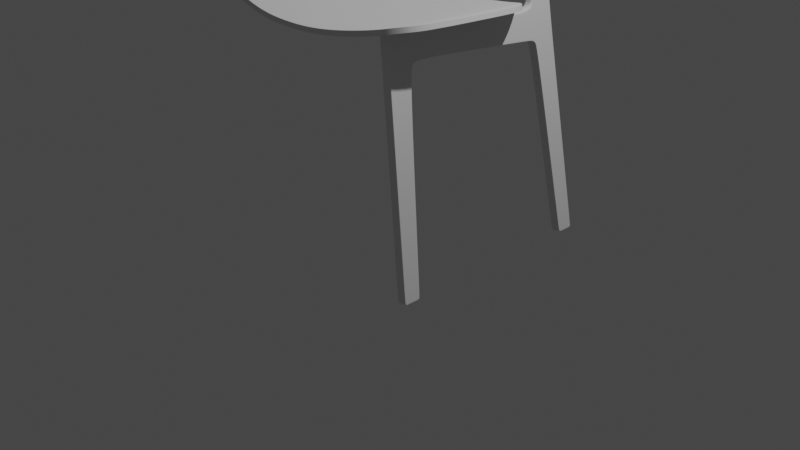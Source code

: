# Source: chair.blend  (saved by Blender 2.92.15; exported with 4.5.12 LTS)
import bpy
from mathutils import Matrix  # noqa: F401  (used for matrix-valued properties, if any)

bpy.ops.wm.read_factory_settings(use_empty=True)
scene = bpy.context.scene
scene.name = 'Scene'

# ---- collections
col_collection = bpy.data.collections.new('Collection'); scene.collection.children.link(col_collection)

# ---- node groups
ng_auto_smooth = bpy.data.node_groups.new('Auto Smooth', 'GeometryNodeTree')
_s = ng_auto_smooth.interface.new_socket(name='Geometry', in_out='OUTPUT', socket_type='NodeSocketGeometry')
_s = ng_auto_smooth.interface.new_socket(name='Geometry', in_out='INPUT', socket_type='NodeSocketGeometry')
_s = ng_auto_smooth.interface.new_socket(name='Angle', in_out='INPUT', socket_type='NodeSocketFloat')
_s.subtype = 'ANGLE'
_s.min_value = 0.0
_s.max_value = 3.142
ng_auto_smooth.is_modifier = True
_N = ng_auto_smooth.nodes; _L = ng_auto_smooth.links
n0 = _N.new('NodeGroupOutput'); n0.name = 'Group Output'; n0.location = (480, -100)
n1 = _N.new('NodeGroupInput'); n1.name = 'Group Input'; n1.location = (-420, -300)
n2 = _N.new('NodeGroupInput'); n2.name = 'Group Input.001'; n2.location = (-60, -100)
n3 = _N.new('GeometryNodeSetShadeSmooth'); n3.name = 'Set Shade Smooth'; n3.location = (120, -100)
n3.domain = 'EDGE'
n4 = _N.new('GeometryNodeSetShadeSmooth'); n4.name = 'Set Shade Smooth.001'; n4.location = (300, -100)
n5 = _N.new('GeometryNodeInputMeshEdgeAngle'); n5.name = 'Edge Angle'; n5.location = (-420, -220)
n6 = _N.new('GeometryNodeInputEdgeSmooth'); n6.name = 'Is Edge Smooth'; n6.location = (-60, -160)
n7 = _N.new('GeometryNodeInputShadeSmooth'); n7.name = 'Is Face Smooth'; n7.location = (-240, -340)
n8 = _N.new('FunctionNodeBooleanMath'); n8.name = 'Boolean Math'; n8.location = (-60, -220)
n9 = _N.new('FunctionNodeCompare'); n9.name = 'Compare'; n9.location = (-240, -180)
n9.operation = 'LESS_EQUAL'
_L.new(n5.outputs[0], n9.inputs[0])
_L.new(n4.outputs[0], n0.inputs[0])
_L.new(n1.outputs[1], n9.inputs[1])
_L.new(n9.outputs[0], n8.inputs[0])
_L.new(n7.outputs[0], n8.inputs[1])
_L.new(n2.outputs[0], n3.inputs[0])
_L.new(n6.outputs[0], n3.inputs[1])
_L.new(n3.outputs[0], n4.inputs[0])
_L.new(n8.outputs[0], n3.inputs[2])
n0.is_active_output = True

# ---- world
world_world = bpy.data.worlds.new('World'); scene.world = world_world
world_world.use_nodes = True; world_world.node_tree.nodes.clear()
_N = world_world.node_tree.nodes; _L = world_world.node_tree.links
n0 = _N.new('ShaderNodeOutputWorld'); n0.name = 'World Output'; n0.location = (300, 300)
n1 = _N.new('ShaderNodeBackground'); n1.name = 'Background'; n1.location = (10, 300)
n1.inputs[0].default_value = (0.05088, 0.05088, 0.05088, 1.0)
_L.new(n1.outputs[0], n0.inputs[0])
n0.is_active_output = True
world_world.color = (0.05088, 0.05088, 0.05088)
world_world.use_sun_shadow = False
world_world.sun_shadow_jitter_overblur = 0.0

# ---- cameras
cam_camera = bpy.data.cameras.new('Camera')
cam_camera.clip_end = 100.0
cam_camera.ortho_scale = 7.314

# ---- lights
light_light = bpy.data.lights.new('Light', 'POINT')
light_light.transmission_factor = 0.0
light_light.energy = 1000.0
light_light.shadow_soft_size = 0.1
light_light.shadow_maximum_resolution = 0.006
light_light.use_absolute_resolution = True

# ---- meshes
me_cube = bpy.data.meshes.new('Cube')
me_cube.from_pydata([(0.04746, -0.0898, -0.08394), (0.04746, 0.05908, 2.253), (0.04746, 0.08394, -0.08394), (0.04746, 0.2984, 1.951), (0.04746, 1.524, 1.865), (0.04746, 0.2625, 1.883), (0.04746, 0.03828, 1.926), (0.04746, 0.3894, 1.977), (0.04746, 0.4128, 2.235), (0.04746, 0.04682, -0.08394), (0.04746, 0.2678, 2.242), (0.04746, 0.225, 1.89), (0.04746, 0.04457, 2.025), (0.04735, 1.528, 1.911), (0.04746, 0.3939, 2.026), (0.04746, 0.2693, 1.985), (0.04746, 0.09314, 2.251), (0.04746, 0.07135, 1.92), (0.04746, -0.04881, -0.08394), (0.04746, 0.08265, 2.016), (0.0, 0.08394, -0.08394), (0.0, -0.0898, -0.08394), (0.0, 0.05908, 2.253), (0.0, 0.2984, 1.951), (0.0, 1.469, 2.179), (0.0, 1.524, 1.865), (0.0, 0.2625, 1.883), (0.0, 0.03828, 1.926), (0.04746, 0.04699, -0.04035), (0.0, 0.3894, 1.977), (0.04746, -0.08698, -0.03962), (0.0, 0.04682, -0.08394), (0.04746, 1.846, 1.809), (0.0, 0.04457, 2.025), (0.04746, 0.08787, -0.04057), (0.0, -0.04881, -0.08394), (0.04746, -0.04572, -0.03984), (0.0, -0.08698, -0.03962), (0.0, 0.08787, -0.04057), (0.04746, 0.4091, 2.192), (0.04746, 0.05673, 2.216), (0.04746, 0.2675, 2.201), (0.04746, 0.09107, 2.213), (0.0, 1.547, 2.124), (0.0, 0.05673, 2.216), (0.04746, 1.776, 1.84), (0.04736, 1.779, 1.886), (0.0, 1.776, 1.84), (0.0, 1.785, 2.124), (0.04746, 1.878, 1.833), (0.0, 1.846, 1.809), (0.04746, 2.004, -0.08501), (0.0, 1.855, 2.239), (0.04746, 2.092, 1.826), (0.0, 2.092, 1.826), (0.04746, 2.077, 2.245), (0.0, 2.077, 2.245), (0.04746, 1.87, 1.75), (0.04746, 1.907, 1.756), (0.0, 1.87, 1.75), (0.04746, 2.094, 1.756), (0.0, 2.094, 1.756), (0.04746, 2.044, -0.08501), (0.0, 2.004, -0.08501), (0.0, 2.044, -0.08501), (0.04746, 2.176, -0.08501), (0.0, 2.176, -0.08501), (0.0, 2.001, -0.04417), (0.0, 2.174, -0.03801), (0.04746, 2.001, -0.04417), (0.04746, 2.04, -0.03801), (0.04746, 2.174, -0.03801), (0.0, 1.824, 2.71), (0.04746, 2.071, 2.692), (0.0, 2.071, 2.692), (0.04746, 1.924, 3.042), (0.04746, 2.057, 1.826), (0.04746, 2.113, 2.985), (0.0, 2.113, 2.985), (0.04746, 2.077, 3.536), (0.04739, 2.037, 2.244), (0.04746, 2.224, 3.496), (0.0, 2.224, 3.496), (0.04746, 2.124, 3.673), (0.0, 2.124, 3.673), (0.04746, 2.112, 3.641), (0.04746, 2.166, 3.595), (0.04746, 2.061, 1.756), (0.0, 2.137, -0.08501), (0.04746, 2.137, -0.08501), (0.04746, 2.135, -0.03801), (0.04742, 2.033, 2.701), (0.04746, 2.076, 2.996), (0.04746, 2.183, 3.504), (0.0, 2.194, 3.617), (0.04746, 2.194, 3.617), (0.04675, 1.417, 2.182), (0.04674, 1.469, 2.179), (0.04674, 1.547, 2.124), (0.04674, 1.543, 2.093), (0.04674, 1.79, 2.09), (0.04674, 1.785, 2.124), (0.04674, 1.89, 2.245), (0.04674, 1.855, 2.239), (0.04674, 1.824, 2.71), (0.04674, 1.853, 2.827), (0.04425, -0.0898, -0.08394), (0.04425, 0.2984, 1.951), (0.04425, 1.524, 1.865), (0.04425, 0.2625, 1.883), (0.04425, 0.3894, 1.977), (0.04425, -0.08698, -0.03962), (0.04425, 0.08394, -0.08394), (0.04425, 0.05908, 2.253), (0.04425, 0.03828, 1.926), (0.04425, 0.04682, -0.08394), (0.04425, 0.04457, 2.025), (0.04425, -0.04881, -0.08394), (0.04425, 0.08787, -0.04057), (0.04425, 0.05673, 2.216), (0.04425, 1.776, 1.84), (0.04425, 1.846, 1.809), (0.04425, 2.092, 1.826), (0.04425, 2.077, 2.245), (0.04425, 1.87, 1.75), (0.04425, 2.094, 1.756), (0.04425, 2.004, -0.08501), (0.04425, 2.044, -0.08501), (0.04425, 2.176, -0.08501), (0.04425, 2.174, -0.03801), (0.04425, 2.001, -0.04417), (0.04425, 2.071, 2.692), (0.04425, 2.113, 2.985), (0.04425, 2.224, 3.496), (0.04425, 2.124, 3.673), (0.04425, 2.194, 3.617), (0.04425, 2.137, -0.08501), (0.0484, 1.832, 1.866), (0.0, 1.814, 1.831), (0.04845, 1.814, 1.831), (0.0, 1.835, 2.169), (0.04468, 1.835, 2.169), (0.0428, 1.865, 2.142), (0.04524, 1.814, 1.831)], [], [(42, 16, 1, 40), (117, 18, 0, 106), (17, 19, 12, 6), (109, 107, 3, 5), (8, 39, 99, 96), (18, 36, 30, 0), (14, 7, 4, 13), (118, 109, 5, 34), (36, 17, 6, 30), (15, 3, 7, 14), (2, 34, 28, 9), (34, 5, 11, 28), (5, 3, 15, 11), (112, 2, 9, 115), (41, 15, 14, 39), (142, 137, 49, 102), (39, 14, 13, 99), (28, 11, 17, 36), (11, 15, 19, 17), (115, 9, 18, 117), (41, 10, 16, 42), (9, 28, 36, 18), (107, 23, 29, 110), (111, 114, 27, 37), (114, 116, 33, 27), (106, 111, 37, 21), (119, 113, 22, 44), (110, 29, 25, 108), (112, 118, 34, 2), (116, 119, 44, 33), (15, 41, 42, 19), (99, 13, 46, 100), (10, 41, 39, 8), (108, 25, 47, 120), (19, 42, 40, 12), (137, 139, 32, 49), (140, 141, 103, 52), (43, 98, 101, 48), (13, 4, 45, 46), (49, 32, 57, 58), (102, 80, 91, 105), (143, 138, 50, 121), (102, 49, 76, 80), (122, 123, 55, 53), (80, 76, 53, 55), (76, 49, 58, 87), (90, 70, 62, 89), (130, 67, 63, 126), (121, 50, 59, 124), (122, 53, 60, 125), (126, 127, 62, 51), (136, 88, 66, 128), (70, 69, 51, 62), (129, 71, 65, 128), (125, 60, 71, 129), (58, 57, 69, 70), (124, 59, 67, 130), (87, 58, 70, 90), (131, 74, 78, 132), (80, 55, 73, 91), (123, 56, 74, 131), (92, 77, 81, 93), (91, 73, 77, 92), (93, 81, 95, 86), (86, 95, 83, 85), (132, 78, 82, 133), (133, 82, 94, 135), (93, 86, 85, 79), (135, 94, 84, 134), (75, 92, 93, 79), (105, 91, 92, 75), (60, 87, 90, 71), (127, 64, 88, 136), (71, 90, 89, 65), (53, 76, 87, 60), (52, 103, 104, 72), (99, 100, 101, 98), (96, 99, 98, 97), (141, 101, 100, 142), (102, 105, 104, 103), (43, 24, 97, 98), (62, 127, 136, 89), (95, 135, 134, 83), (81, 133, 135, 95), (77, 132, 133, 81), (55, 123, 131, 73), (73, 131, 132, 77), (57, 124, 130, 69), (61, 125, 129, 68), (68, 129, 128, 66), (89, 136, 128, 65), (63, 64, 127, 126), (54, 122, 125, 61), (32, 121, 124, 57), (69, 130, 126, 51), (54, 56, 123, 122), (139, 143, 121, 32), (4, 108, 120, 45), (12, 40, 119, 116), (20, 38, 118, 112), (7, 110, 108, 4), (40, 1, 113, 119), (0, 30, 111, 106), (6, 12, 116, 114), (30, 6, 114, 111), (3, 107, 110, 7), (31, 115, 117, 35), (20, 112, 115, 31), (38, 26, 109, 118), (26, 23, 107, 109), (35, 117, 106, 21), (45, 120, 143, 139), (103, 141, 142, 102), (120, 47, 138, 143), (48, 101, 141, 140), (46, 45, 139, 137), (100, 46, 137, 142)])
_uv = me_cube.uv_layers.new(name='UVMap')
_uv.uv.foreach_set('vector', [0.621, 0.7141, 0.625, 0.7139, 0.625, 0.75, 0.6211, 0.75, 0.3125, 0.691, 0.375, 0.691, 0.375, 0.75, 0.3125, 0.75, 0.5895, 0.7131, 0.6004, 0.7118, 0.6006, 0.75, 0.5901, 0.75, 0.5865, 0.4375, 0.5979, 0.4375, 0.5979, 0.5, 0.5865, 0.5, 0.625, 0.5, 0.6208, 0.5, 0.6189, 0.5, 0.625, 0.5, 0.375, 0.691, 0.3797, 0.691, 0.3797, 0.75, 0.375, 0.75, 0.603, 0.5, 0.5979, 0.5, 0.5979, 0.5, 0.6021, 0.5, 0.3797, 0.4375, 0.5865, 0.4375, 0.5865, 0.5, 0.3797, 0.5, 0.3797, 0.691, 0.5895, 0.7131, 0.5901, 0.75, 0.3797, 0.75, 0.5992, 0.5159, 0.5979, 0.5, 0.5979, 0.5, 0.603, 0.5, 0.375, 0.5, 0.3797, 0.5, 0.3797, 0.5585, 0.375, 0.5534, 0.3797, 0.5, 0.5865, 0.5, 0.5871, 0.5418, 0.3797, 0.5585, 0.5865, 0.5, 0.5979, 0.5, 0.5992, 0.5159, 0.5871, 0.5418, 0.3125, 0.5, 0.375, 0.5, 0.375, 0.5534, 0.3125, 0.5534, 0.6208, 0.5296, 0.5992, 0.5159, 0.603, 0.5, 0.6208, 0.5, 0.62, 0.4966, 0.6006, 0.4996, 0.5992, 0.5, 0.6208, 0.5, 0.6208, 0.5, 0.603, 0.5, 0.6021, 0.5, 0.6189, 0.5, 0.3797, 0.5585, 0.5871, 0.5418, 0.5895, 0.7131, 0.3797, 0.691, 0.5871, 0.5418, 0.5992, 0.5159, 0.6004, 0.7118, 0.5895, 0.7131, 0.3125, 0.5534, 0.375, 0.5534, 0.375, 0.691, 0.3125, 0.691, 0.6208, 0.5296, 0.625, 0.5315, 0.625, 0.7139, 0.621, 0.7141, 0.375, 0.5534, 0.3797, 0.5585, 0.3797, 0.691, 0.375, 0.691, 0.5979, 0.4375, 0.5979, 0.375, 0.5979, 0.375, 0.5979, 0.4375, 0.3797, 0.8125, 0.5901, 0.8125, 0.5901, 0.875, 0.3797, 0.875, 0.5901, 0.8125, 0.6006, 0.8125, 0.6006, 0.875, 0.5901, 0.875, 0.375, 0.8125, 0.3797, 0.8125, 0.3797, 0.875, 0.375, 0.875, 0.6211, 0.8125, 0.625, 0.8125, 0.625, 0.875, 0.6211, 0.875, 0.5979, 0.4375, 0.5979, 0.375, 0.5979, 0.375, 0.5979, 0.4375, 0.375, 0.4375, 0.3797, 0.4375, 0.3797, 0.5, 0.375, 0.5, 0.6006, 0.8125, 0.6211, 0.8125, 0.6211, 0.875, 0.6006, 0.875, 0.5992, 0.5159, 0.6208, 0.5296, 0.621, 0.7141, 0.6004, 0.7118, 0.6189, 0.5, 0.6021, 0.5, 0.6019, 0.4991, 0.6193, 0.4934, 0.625, 0.5315, 0.6208, 0.5296, 0.6208, 0.5, 0.625, 0.5, 0.5979, 0.4375, 0.5979, 0.375, 0.5979, 0.375, 0.5979, 0.4375, 0.6004, 0.7118, 0.621, 0.7141, 0.6211, 0.75, 0.6006, 0.75, 0.6006, 0.4996, 0.5979, 0.5, 0.5979, 0.5, 0.5992, 0.5, 0.6208, 0.375, 0.6208, 0.472, 0.6208, 0.472, 0.6208, 0.375, 0.6208, 0.375, 0.6208, 0.472, 0.6208, 0.472, 0.6208, 0.375, 0.6021, 0.5, 0.5979, 0.5, 0.5979, 0.5, 0.6019, 0.4991, 0.5992, 0.5, 0.5979, 0.5, 0.5979, 0.5, 0.5992, 0.5, 0.6208, 0.5, 0.6202, 0.5, 0.6201, 0.5, 0.6208, 0.5, 0.5979, 0.4375, 0.5979, 0.375, 0.5979, 0.375, 0.5979, 0.4375, 0.6218, 0.5, 0.5992, 0.5, 0.5992, 0.5, 0.6202, 0.5, 0.5992, 0.4375, 0.62, 0.4375, 0.62, 0.5, 0.5992, 0.5, 0.6202, 0.5, 0.5992, 0.5, 0.5992, 0.5, 0.62, 0.5, 0.5992, 0.5, 0.5992, 0.5, 0.5992, 0.5, 0.5992, 0.5, 0.5992, 0.5, 0.5992, 0.5, 0.5992, 0.5, 0.5992, 0.5, 0.5979, 0.4375, 0.5979, 0.375, 0.5979, 0.375, 0.5979, 0.4375, 0.5979, 0.4375, 0.5979, 0.375, 0.5979, 0.375, 0.5979, 0.4375, 0.5992, 0.4375, 0.5992, 0.5, 0.5992, 0.5, 0.5992, 0.4375, 0.5979, 0.4375, 0.5992, 0.4375, 0.5992, 0.5, 0.5979, 0.5, 0.5992, 0.4375, 0.5992, 0.375, 0.5992, 0.375, 0.5992, 0.4375, 0.5992, 0.5, 0.5979, 0.5, 0.5979, 0.5, 0.5992, 0.5, 0.5992, 0.4375, 0.5992, 0.5, 0.5992, 0.5, 0.5992, 0.4375, 0.5992, 0.4375, 0.5992, 0.5, 0.5992, 0.5, 0.5992, 0.4375, 0.5992, 0.5, 0.5979, 0.5, 0.5979, 0.5, 0.5992, 0.5, 0.5979, 0.4375, 0.5979, 0.375, 0.5979, 0.375, 0.5979, 0.4375, 0.5992, 0.5, 0.5992, 0.5, 0.5992, 0.5, 0.5992, 0.5, 0.62, 0.4375, 0.62, 0.375, 0.62, 0.375, 0.62, 0.4375, 0.6202, 0.5, 0.62, 0.5, 0.62, 0.5, 0.6201, 0.5, 0.62, 0.4375, 0.62, 0.375, 0.62, 0.375, 0.62, 0.4375, 0.6202, 0.5, 0.62, 0.5, 0.62, 0.5, 0.6202, 0.5, 0.6201, 0.5, 0.62, 0.5, 0.62, 0.5, 0.6202, 0.5, 0.6202, 0.5, 0.62, 0.5, 0.62, 0.5, 0.6201, 0.5, 0.6201, 0.5, 0.62, 0.5, 0.62, 0.5, 0.6202, 0.5, 0.62, 0.4375, 0.62, 0.375, 0.62, 0.375, 0.62, 0.4375, 0.62, 0.4375, 0.62, 0.375, 0.62, 0.375, 0.62, 0.4375, 0.6202, 0.5, 0.6201, 0.5, 0.6202, 0.5, 0.6208, 0.5, 0.62, 0.4375, 0.62, 0.375, 0.62, 0.375, 0.62, 0.4375, 0.6208, 0.5, 0.6202, 0.5, 0.6202, 0.5, 0.6208, 0.5, 0.6208, 0.5, 0.6201, 0.5, 0.6202, 0.5, 0.6208, 0.5, 0.5992, 0.5, 0.5992, 0.5, 0.5992, 0.5, 0.5992, 0.5, 0.5992, 0.4375, 0.5992, 0.375, 0.5992, 0.375, 0.5992, 0.4375, 0.5992, 0.5, 0.5992, 0.5, 0.5992, 0.5, 0.5992, 0.5, 0.5992, 0.5, 0.5992, 0.5, 0.5992, 0.5, 0.5992, 0.5, 0.6208, 0.375, 0.6208, 0.472, 0.6208, 0.472, 0.6208, 0.375, 0.6189, 0.5, 0.6193, 0.4934, 0.6208, 0.472, 0.6208, 0.472, 0.625, 0.5, 0.6189, 0.5, 0.6208, 0.472, 0.625, 0.472, 0.6208, 0.472, 0.6208, 0.472, 0.6193, 0.4934, 0.62, 0.4966, 0.6208, 0.5, 0.6208, 0.5, 0.6208, 0.472, 0.6208, 0.472, 0.6208, 0.375, 0.625, 0.375, 0.625, 0.472, 0.6208, 0.472, 0.5992, 0.5, 0.5992, 0.4375, 0.5992, 0.4375, 0.5992, 0.5, 0.62, 0.5, 0.62, 0.4375, 0.62, 0.4375, 0.62, 0.5, 0.62, 0.5, 0.62, 0.4375, 0.62, 0.4375, 0.62, 0.5, 0.62, 0.5, 0.62, 0.4375, 0.62, 0.4375, 0.62, 0.5, 0.62, 0.5, 0.62, 0.4375, 0.62, 0.4375, 0.62, 0.5, 0.62, 0.5, 0.62, 0.4375, 0.62, 0.4375, 0.62, 0.5, 0.5979, 0.5, 0.5979, 0.4375, 0.5979, 0.4375, 0.5979, 0.5, 0.5992, 0.375, 0.5992, 0.4375, 0.5992, 0.4375, 0.5992, 0.375, 0.5992, 0.375, 0.5992, 0.4375, 0.5992, 0.4375, 0.5992, 0.375, 0.5992, 0.5, 0.5992, 0.4375, 0.5992, 0.4375, 0.5992, 0.5, 0.5979, 0.375, 0.5992, 0.375, 0.5992, 0.4375, 0.5979, 0.4375, 0.5992, 0.375, 0.5992, 0.4375, 0.5992, 0.4375, 0.5992, 0.375, 0.5979, 0.5, 0.5979, 0.4375, 0.5979, 0.4375, 0.5979, 0.5, 0.5979, 0.5, 0.5979, 0.4375, 0.5979, 0.4375, 0.5979, 0.5, 0.5992, 0.375, 0.62, 0.375, 0.62, 0.4375, 0.5992, 0.4375, 0.5979, 0.5, 0.5979, 0.4375, 0.5979, 0.4375, 0.5979, 0.5, 0.5979, 0.5, 0.5979, 0.4375, 0.5979, 0.4375, 0.5979, 0.5, 0.6006, 0.75, 0.6211, 0.75, 0.6211, 0.8125, 0.6006, 0.8125, 0.375, 0.375, 0.3797, 0.375, 0.3797, 0.4375, 0.375, 0.4375, 0.5979, 0.5, 0.5979, 0.4375, 0.5979, 0.4375, 0.5979, 0.5, 0.6211, 0.75, 0.625, 0.75, 0.625, 0.8125, 0.6211, 0.8125, 0.375, 0.75, 0.3797, 0.75, 0.3797, 0.8125, 0.375, 0.8125, 0.5901, 0.75, 0.6006, 0.75, 0.6006, 0.8125, 0.5901, 0.8125, 0.3797, 0.75, 0.5901, 0.75, 0.5901, 0.8125, 0.3797, 0.8125, 0.5979, 0.5, 0.5979, 0.4375, 0.5979, 0.4375, 0.5979, 0.5, 0.25, 0.5534, 0.3125, 0.5534, 0.3125, 0.691, 0.25, 0.691, 0.25, 0.5, 0.3125, 0.5, 0.3125, 0.5534, 0.25, 0.5534, 0.3797, 0.375, 0.5865, 0.375, 0.5865, 0.4375, 0.3797, 0.4375, 0.5865, 0.375, 0.5979, 0.375, 0.5979, 0.4375, 0.5865, 0.4375, 0.25, 0.691, 0.3125, 0.691, 0.3125, 0.75, 0.25, 0.75, 0.5979, 0.5, 0.5979, 0.4375, 0.5979, 0.4375, 0.5979, 0.5, 0.6208, 0.472, 0.6208, 0.472, 0.62, 0.4966, 0.6208, 0.5, 0.5979, 0.4375, 0.5979, 0.375, 0.5979, 0.375, 0.5979, 0.4375, 0.6208, 0.375, 0.6208, 0.472, 0.6208, 0.472, 0.6208, 0.375, 0.6019, 0.4991, 0.5979, 0.5, 0.5979, 0.5, 0.6006, 0.4996, 0.6193, 0.4934, 0.6019, 0.4991, 0.6006, 0.4996, 0.62, 0.4966])
me_cube.use_remesh_fix_poles = True
me_cube.use_remesh_preserve_attributes = False
me_cube.use_mirror_vertex_groups = False
me_cube.update()
me_plane_001 = bpy.data.meshes.new('Plane.001')
me_plane_001.from_pydata([(0.0, -1.036, -0.1602), (1.004, -0.7037, 0.02089), (0.0, 1.015, -0.2736), (1.004, 0.4821, -0.04465), (0.5, -0.9853, -0.1081), (0.5, 0.9098, -0.2128), (0.25, 0.9889, -0.2599), (0.25, -1.029, -0.1484), (0.75, -0.9167, -0.04672), (0.75, 0.7876, -0.1409), (0.0, -0.01051, -0.2169), (1.004, -0.1044, -0.01224), (0.5, -0.03776, -0.1604), (0.25, -0.01982, -0.2042), (0.75, -0.07135, -0.09344), (0.875, -0.8586, -0.003115), (0.875, 0.6638, -0.08726), (0.875, -0.1023, -0.04492)], [], [(17, 11, 3, 16), (13, 12, 5, 6), (10, 13, 6, 2), (12, 14, 9, 5), (4, 8, 14, 12), (0, 7, 13, 10), (7, 4, 12, 13), (15, 1, 11, 17), (8, 15, 17, 14), (14, 17, 16, 9)])
me_plane_001.polygons.foreach_set('use_smooth', [True] * 10)
_k = set([(0, 7), (1, 11), (1, 15), (2, 6), (3, 11), (3, 16), (4, 7), (4, 8), (5, 6), (5, 9), (8, 15), (9, 16)])
me_plane_001.attributes.new('sharp_edge', 'BOOLEAN', 'EDGE').data.foreach_set('value', [ (min(e.vertices), max(e.vertices)) in _k for e in me_plane_001.edges])
_uv = me_plane_001.uv_layers.new(name='UVMap')
_uv.uv.foreach_set('vector', [0.875, 0.5, 1.0, 0.5, 1.0, 1.0, 0.875, 1.0, 0.25, 0.5, 0.5, 0.5, 0.5, 1.0, 0.25, 1.0, 0.0, 0.5, 0.25, 0.5, 0.25, 1.0, 0.0, 1.0, 0.5, 0.5, 0.75, 0.5, 0.75, 1.0, 0.5, 1.0, 0.5, 0.0, 0.75, 0.0, 0.75, 0.5, 0.5, 0.5, 0.0, 0.0, 0.25, 0.0, 0.25, 0.5, 0.0, 0.5, 0.25, 0.0, 0.5, 0.0, 0.5, 0.5, 0.25, 0.5, 0.875, 0.0, 1.0, 0.0, 1.0, 0.5, 0.875, 0.5, 0.75, 0.0, 0.875, 0.0, 0.875, 0.5, 0.75, 0.5, 0.75, 0.5, 0.875, 0.5, 0.875, 1.0, 0.75, 1.0])
me_plane_001.use_remesh_fix_poles = True
me_plane_001.use_remesh_preserve_attributes = False
me_plane_001.use_mirror_vertex_groups = False
me_plane_001.update()

# ---- objects
ob_light = bpy.data.objects.new('Light', light_light)
ob_camera = bpy.data.objects.new('Camera', cam_camera)
ob_empty = bpy.data.objects.new('Empty', None)
ob_empty_001 = bpy.data.objects.new('Empty.001', None)
ob_empty_002 = bpy.data.objects.new('Empty.002', None)
ob_cube = bpy.data.objects.new('Cube', me_cube)
ob_plane = bpy.data.objects.new('Plane', me_plane_001)

# ---- transforms, parenting, visibility, modifiers, constraints
ob_light.location = (4.076, 1.005, 7.942)
ob_light.rotation_euler = (0.6503, 0.05522, 1.866)
ob_light.lock_rotations_4d = False
ob_light.empty_display_type = 'ARROWS'
ob_light.color = (0.0, 0.0, 0.0, 0.0)
ob_light.lineart.crease_threshold = 0.0
ob_camera.location = (7.359, -6.926, 4.958)
ob_camera.rotation_euler = (1.109, 0.0, 0.8149)
ob_camera.lock_rotations_4d = False
ob_camera.empty_display_type = 'ARROWS'
ob_camera.color = (0.0, 0.0, 0.0, 0.0)
ob_camera.display_type = 'WIRE'
ob_camera.lineart.crease_threshold = 0.0
ob_empty.location = (0.0, -0.06175, 0.001567)
ob_empty.empty_display_type = 'IMAGE'
ob_empty.empty_display_size = 5.0
ob_empty.use_empty_image_alpha = True
ob_empty.color = (1.0, 1.0, 1.0, 0.5)
ob_empty.lineart.crease_threshold = 0.0
ob_empty_001.location = (-2.334, 0.0, 2.038)
ob_empty_001.rotation_euler = (1.571, -0.0, 1.571)
ob_empty_001.empty_display_type = 'IMAGE'
ob_empty_001.empty_display_size = 5.0
ob_empty_001.use_empty_image_alpha = True
ob_empty_001.color = (1.0, 1.0, 1.0, 0.5)
ob_empty_001.lineart.crease_threshold = 0.0
ob_empty_002.location = (0.0, 1.769, 2.038)
ob_empty_002.rotation_euler = (1.571, -0.0, -0.0)
ob_empty_002.empty_display_type = 'IMAGE'
ob_empty_002.empty_display_size = 5.0
ob_empty_002.use_empty_image_alpha = True
ob_empty_002.color = (1.0, 1.0, 1.0, 0.5)
ob_empty_002.lineart.crease_threshold = 0.0
ob_cube.location = (1.258, -1.075, 0.0903)
ob_cube.rotation_euler = (0.0, -0.161, 0.0)
ob_cube.scale = (1.0, 1.0, 1.012)
ob_cube.lineart.crease_threshold = 0.0
_m = ob_cube.modifiers.new('Mirror', 'MIRROR')
_m.use_clip = True
_m = ob_cube.modifiers.new('Subdivision', 'SUBSURF')
_m.uv_smooth = 'PRESERVE_CORNERS'
_m.levels = 3
_m.render_levels = 3
ob_plane.location = (0.0, -0.247, 2.454)
ob_plane.scale = (1.288, 1.0, 1.0)
ob_plane.lineart.crease_threshold = 0.0
_m = ob_plane.modifiers.new('Mirror', 'MIRROR')
_m.use_clip = True
_m = ob_plane.modifiers.new('Subdivision', 'SUBSURF')
_m.uv_smooth = 'PRESERVE_CORNERS'
_m.levels = 3
_m.render_levels = 3
_m = ob_plane.modifiers.new('Solidify', 'SOLIDIFY')
_m.thickness = 0.05
_m = ob_plane.modifiers.new('Bevel', 'BEVEL')
_m.width = 0.002
_m.width_pct = 0.002
_m.segments = 2
_m = ob_plane.modifiers.new('Auto Smooth', 'NODES')
_m.node_group = ng_auto_smooth
_gi = [s.identifier for s in ng_auto_smooth.interface.items_tree if s.item_type == 'SOCKET' and s.in_out == 'INPUT']
_m[_gi[1]] = 0.5236  # Angle

# ---- collection membership
col_collection.objects.link(ob_light)
col_collection.objects.link(ob_camera)
col_collection.objects.link(ob_empty)
col_collection.objects.link(ob_empty_001)
col_collection.objects.link(ob_empty_002)
col_collection.objects.link(ob_cube)
col_collection.objects.link(ob_plane)

# ---- scene / render settings (as saved in the file)
scene.camera = ob_camera
scene.frame_start = 1; scene.frame_end = 250; scene.frame_set(1)
scene.render.engine = 'CYCLES'
scene.cycles.use_denoising = False
scene.cycles.samples = 128
scene.cycles.sampling_pattern = 'TABULATED_SOBOL'
scene.cycles.use_adaptive_sampling = False
scene.cycles.use_light_tree = False
scene.view_settings.view_transform = 'Filmic'
bpy.context.view_layer.update()
